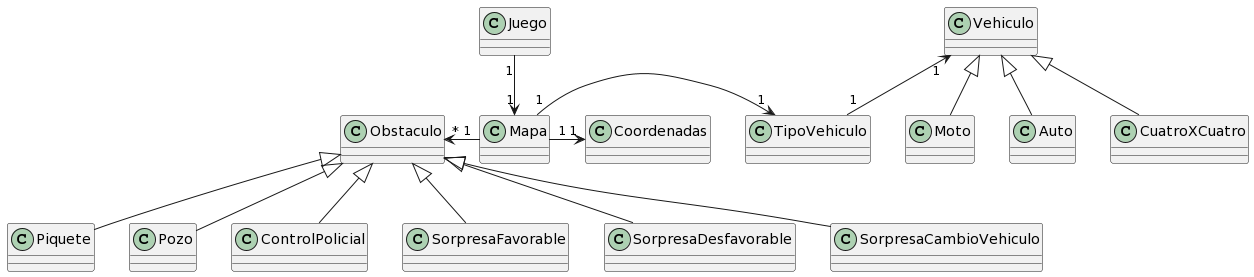

The diagram above was rendered by PlantUML. Its source (embedded in the PNG):
@startuml
Obstaculo <|--  Piquete
Obstaculo <|--  Pozo
Obstaculo <|--  ControlPolicial
Obstaculo <|--  SorpresaFavorable
Obstaculo <|--  SorpresaDesfavorable
Obstaculo <|--  SorpresaCambioVehiculo

Juego "1" -down-> "1" Mapa
Mapa "1" -right-> "1" TipoVehiculo
Mapa "1" -right-> "1" Coordenadas
Mapa "1" -left-> "*" Obstaculo
TipoVehiculo "1" -up-> "1" Vehiculo

Vehiculo <|-- Moto
Vehiculo <|-- Auto
Vehiculo <|-- CuatroXCuatro
@enduml